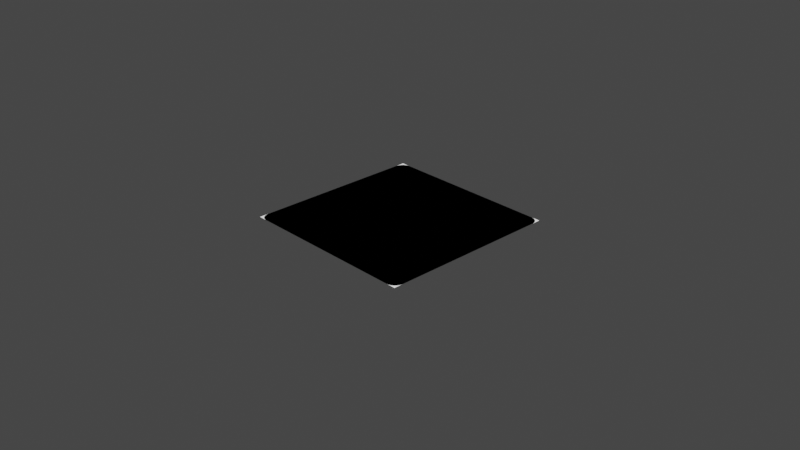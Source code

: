 # Source: UI_Shaders.blend  (saved by Blender 3.2.14; exported with 4.5.12 LTS)
import bpy
from mathutils import Matrix  # noqa: F401  (used for matrix-valued properties, if any)

bpy.ops.wm.read_factory_settings(use_empty=True)
scene = bpy.context.scene
scene.name = 'Scene'

# ---- collections
col_collection = bpy.data.collections.new('Collection'); scene.collection.children.link(col_collection)

# ---- materials (node trees are filled in below, after node groups)
mat_m_ui_imageconer = bpy.data.materials.new('M_UI_ImageConer')
mat_m_ui_imageconer.use_transparent_shadow = False

# ---- node groups
ng_nodegroup_001 = bpy.data.node_groups.new('NodeGroup.001', 'ShaderNodeTree')
_s = ng_nodegroup_001.interface.new_socket(name='Value', in_out='OUTPUT', socket_type='NodeSocketFloat')
_s = ng_nodegroup_001.interface.new_socket(name='UV', in_out='INPUT', socket_type='NodeSocketVector')
_s = ng_nodegroup_001.interface.new_socket(name='ConerSize', in_out='INPUT', socket_type='NodeSocketFloat')
_s.default_value = 0.2
_s.min_value = 0.01
_s.max_value = 0.4
_N = ng_nodegroup_001.nodes; _L = ng_nodegroup_001.links
n0 = _N.new('NodeGroupOutput'); n0.name = 'Group Output'; n0.location = (1111, 153)
n1 = _N.new('ShaderNodeVectorMath'); n1.name = 'Vector Math.001'; n1.location = (392, 91)
n1.hide = True
n1.operation = 'ABSOLUTE'
n2 = _N.new('ShaderNodeVectorMath'); n2.name = 'Vector Math.002'; n2.location = (406, 156)
n2.hide = True
n2.operation = 'LENGTH'
n3 = _N.new('ShaderNodeMath'); n3.name = 'Math.002'; n3.location = (581, 134)
n3.operation = 'SUBTRACT'
n4 = _N.new('ShaderNodeMath'); n4.name = 'Math.003'; n4.location = (773, 141)
n4.operation = 'GREATER_THAN'
n4.inputs[1].default_value = 0.0
n5 = _N.new('NodeGroupInput'); n5.name = 'Group Input'; n5.location = (-261, 100)
n6 = _N.new('ShaderNodeVectorMath'); n6.name = 'Vector Math'; n6.location = (234, 170)
n6.operation = 'SUBTRACT'
n7 = _N.new('ShaderNodeCombineXYZ'); n7.name = 'Combine XYZ'; n7.location = (46, 28)
_L.new(n6.outputs[0], n1.inputs[0])
_L.new(n1.outputs[0], n2.inputs[0])
_L.new(n7.outputs[0], n6.inputs[1])
_L.new(n2.outputs[1], n3.inputs[0])
_L.new(n3.outputs[0], n4.inputs[0])
_L.new(n5.outputs[1], n7.inputs[0])
_L.new(n5.outputs[1], n7.inputs[1])
_L.new(n5.outputs[1], n3.inputs[1])
_L.new(n4.outputs[0], n0.inputs[0])
_L.new(n5.outputs[0], n6.inputs[0])
n0.is_active_output = True
ng_nodegroup_002 = bpy.data.node_groups.new('NodeGroup.002', 'ShaderNodeTree')
_s = ng_nodegroup_002.interface.new_socket(name='Value', in_out='OUTPUT', socket_type='NodeSocketFloat')
_s = ng_nodegroup_002.interface.new_socket(name='tmp_viewer', in_out='OUTPUT', socket_type='NodeSocketColor')
_s = ng_nodegroup_002.interface.new_socket(name='ConerSize', in_out='INPUT', socket_type='NodeSocketFloat')
_s.default_value = 0.4
_s.min_value = 0.01
_s.max_value = 0.4
_s = ng_nodegroup_002.interface.new_socket(name='SizeX', in_out='INPUT', socket_type='NodeSocketFloat')
_s.min_value = 32.0
_s.max_value = 2048.0
_s = ng_nodegroup_002.interface.new_socket(name='SIzeY', in_out='INPUT', socket_type='NodeSocketFloat')
_N = ng_nodegroup_002.nodes; _L = ng_nodegroup_002.links
n0 = _N.new('ShaderNodeMath'); n0.name = 'Math.001'; n0.location = (627, 71)
n0.hide = True
n0.operation = 'MULTIPLY'
n1 = _N.new('ShaderNodeCombineXYZ'); n1.name = 'Combine XYZ.001'; n1.location = (285, -98)
n1.hide = True
n2 = _N.new('ShaderNodeMath'); n2.name = 'Math.002'; n2.location = (120, -27)
n2.hide = True
n2.operation = 'SUBTRACT'
n3 = _N.new('ShaderNodeValue'); n3.name = 'Value.002'; n3.location = (-51, -23)
n3.hide = True
n3.outputs[0].default_value = 1.0
n4 = _N.new('ShaderNodeSeparateXYZ'); n4.name = 'Separate XYZ.001'; n4.location = (-57, -105)
n4.hide = True
n5 = _N.new('ShaderNodeUVMap'); n5.name = 'UV Map.002'; n5.location = (-220, -107)
n5.hide = True
n6 = _N.new('ShaderNodeGroup'); n6.name = 'Group.003'; n6.location = (458, -103)
n6.label = 'MF_UI_Coner'
n6.hide = True
n6.node_tree = ng_nodegroup_001
n7 = _N.new('ShaderNodeCombineXYZ'); n7.name = 'Combine XYZ'; n7.location = (130, 99)
n7.hide = True
n8 = _N.new('NodeGroupInput'); n8.name = 'Group Input.001'; n8.location = (120, 53)
n8.hide = True
n9 = _N.new('ShaderNodeSeparateXYZ'); n9.name = 'Separate XYZ'; n9.location = (-181, 94)
n9.hide = True
n10 = _N.new('ShaderNodeGroup'); n10.name = 'Group.002'; n10.location = (303, 93)
n10.label = 'MF_UI_Coner'
n10.hide = True
n10.node_tree = ng_nodegroup_001
n11 = _N.new('ShaderNodeMath'); n11.name = 'Math.003'; n11.location = (743, -95)
n11.hide = True
n11.operation = 'MULTIPLY'
n12 = _N.new('ShaderNodeMath'); n12.name = 'Math.004'; n12.location = (493, 201)
n12.hide = True
n12.operation = 'MULTIPLY'
n13 = _N.new('NodeGroupOutput'); n13.name = 'Group Output'; n13.location = (1140, -2)
n14 = _N.new('NodeReroute'); n14.name = 'Reroute.001'; n14.location = (462, 292)
n14.width = 16
n14.socket_idname = 'NodeSocketFloat'
n15 = _N.new('NodeReroute'); n15.name = 'Reroute'; n15.location = (467, 419)
n15.width = 16
n15.socket_idname = 'NodeSocketFloat'
n16 = _N.new('ShaderNodeVectorMath'); n16.name = 'Vector Math.001'; n16.location = (-274, -311)
n16.hide = True
n16.operation = 'SUBTRACT'
n17 = _N.new('ShaderNodeMath'); n17.name = 'Math.008'; n17.location = (71, -299)
n17.hide = True
n17.operation = 'ABSOLUTE'
n18 = _N.new('ShaderNodeMath'); n18.name = 'Math.007'; n18.location = (452, -310)
n18.hide = True
n18.operation = 'GREATER_THAN'
n18.inputs[1].default_value = 0.0
n19 = _N.new('ShaderNodeMath'); n19.name = 'Math.006'; n19.location = (266, -303)
n19.hide = True
n19.operation = 'SUBTRACT'
n20 = _N.new('ShaderNodeMath'); n20.name = 'Math.010'; n20.location = (286, -468)
n20.hide = True
n20.operation = 'SUBTRACT'
n21 = _N.new('ShaderNodeUVMap'); n21.name = 'UV Map.004'; n21.location = (-478, -293)
n21.width = 145
n21.hide = True
n22 = _N.new('ShaderNodeMath'); n22.name = 'Math.009'; n22.location = (473, -475)
n22.hide = True
n22.operation = 'GREATER_THAN'
n22.inputs[1].default_value = 0.0
n23 = _N.new('ShaderNodeMath'); n23.name = 'Math.005'; n23.location = (-126, -405)
n23.hide = True
n23.operation = 'SUBTRACT'
n24 = _N.new('ShaderNodeSeparateXYZ'); n24.name = 'Separate XYZ.002'; n24.location = (-94, -308)
n24.hide = True
n25 = _N.new('ShaderNodeMath'); n25.name = 'Math.012'; n25.location = (63, -452)
n25.hide = True
n25.operation = 'ABSOLUTE'
n26 = _N.new('NodeReroute'); n26.name = 'Reroute.002'; n26.location = (47, -489)
n26.width = 16
n26.socket_idname = 'NodeSocketFloat'
n27 = _N.new('ShaderNodeMath'); n27.name = 'Math.013'; n27.location = (752, -297)
n27.hide = True
n27.operation = 'MULTIPLY'
n28 = _N.new('NodeGroupInput'); n28.name = 'Group Input.002'; n28.location = (275, -144)
n28.hide = True
n29 = _N.new('NodeGroupInput'); n29.name = 'Group Input'; n29.location = (2, 419)
n29.hide = True
n30 = _N.new('ShaderNodeUVMap'); n30.name = 'UV Map'; n30.location = (-7, 459)
n30.hide = True
n31 = _N.new('NodeGroupInput'); n31.name = 'Group Input.003'; n31.location = (-36, 275)
n31.hide = True
n32 = _N.new('ShaderNodeVectorMath'); n32.name = 'Vector Math'; n32.location = (-41, 328)
n32.hide = True
n32.operation = 'SUBTRACT'
n33 = _N.new('ShaderNodeUVMap'); n33.name = 'UV Map.003'; n33.location = (-209, 307)
n33.hide = True
n34 = _N.new('ShaderNodeCombineXYZ'); n34.name = 'Combine XYZ.002'; n34.location = (-202, 359)
n34.hide = True
n34.inputs[0].default_value = 1.0
n34.inputs[1].default_value = 1.0
n35 = _N.new('ShaderNodeGroup'); n35.name = 'Group.004'; n35.location = (196, 299)
n35.label = 'MF_UI_Coner'
n35.hide = True
n35.node_tree = ng_nodegroup_001
n36 = _N.new('ShaderNodeGroup'); n36.name = 'Group.001'; n36.location = (280, 485)
n36.label = 'MF_UI_Coner'
n36.hide = True
n36.node_tree = ng_nodegroup_001
n37 = _N.new('ShaderNodeMath'); n37.name = 'Math'; n37.location = (-34, 133)
n37.hide = True
n37.operation = 'SUBTRACT'
n38 = _N.new('ShaderNodeUVMap'); n38.name = 'UV Map.001'; n38.location = (-365, 95)
n38.hide = True
n39 = _N.new('ShaderNodeValue'); n39.name = 'Value.001'; n39.location = (-261, 141)
n39.hide = True
n39.outputs[0].default_value = 1.0
n40 = _N.new('ShaderNodeCombineXYZ'); n40.name = 'Combine XYZ.003'; n40.location = (-481, -337)
n40.hide = True
n40.inputs[0].default_value = 0.5
n40.inputs[1].default_value = 0.5
n41 = _N.new('ShaderNodeValue'); n41.name = 'Value'; n41.location = (-318, -387)
n41.hide = True
n41.outputs[0].default_value = 0.5
n42 = _N.new('NodeGroupInput'); n42.name = 'Group Input.004'; n42.location = (-317, -426)
n42.hide = True
n43 = _N.new('ShaderNodeMath'); n43.name = 'Math.014'; n43.location = (958, -102)
n43.hide = True
n43.operation = 'MULTIPLY'
_L.new(n30.outputs[0], n36.inputs[0])
_L.new(n10.outputs[0], n0.inputs[1])
_L.new(n38.outputs[0], n9.inputs[0])
_L.new(n39.outputs[0], n37.inputs[0])
_L.new(n9.outputs[0], n37.inputs[1])
_L.new(n37.outputs[0], n7.inputs[0])
_L.new(n9.outputs[1], n7.inputs[1])
_L.new(n7.outputs[0], n10.inputs[0])
_L.new(n29.outputs[0], n36.inputs[1])
_L.new(n8.outputs[0], n10.inputs[1])
_L.new(n36.outputs[0], n15.inputs[0])
_L.new(n5.outputs[0], n4.inputs[0])
_L.new(n3.outputs[0], n2.inputs[0])
_L.new(n1.outputs[0], n6.inputs[0])
_L.new(n28.outputs[0], n6.inputs[1])
_L.new(n4.outputs[1], n2.inputs[1])
_L.new(n4.outputs[0], n1.inputs[0])
_L.new(n2.outputs[0], n1.inputs[1])
_L.new(n6.outputs[0], n11.inputs[1])
_L.new(n0.outputs[0], n11.inputs[0])
_L.new(n31.outputs[0], n35.inputs[1])
_L.new(n35.outputs[0], n14.inputs[0])
_L.new(n33.outputs[0], n32.inputs[1])
_L.new(n34.outputs[0], n32.inputs[0])
_L.new(n32.outputs[0], n35.inputs[0])
_L.new(n14.outputs[0], n12.inputs[1])
_L.new(n15.outputs[0], n12.inputs[0])
_L.new(n12.outputs[0], n0.inputs[0])
_L.new(n40.outputs[0], n16.inputs[1])
_L.new(n21.outputs[0], n16.inputs[0])
_L.new(n16.outputs[0], n24.inputs[0])
_L.new(n19.outputs[0], n18.inputs[0])
_L.new(n24.outputs[0], n17.inputs[0])
_L.new(n17.outputs[0], n19.inputs[0])
_L.new(n18.outputs[0], n27.inputs[0])
_L.new(n11.outputs[0], n43.inputs[0])
_L.new(n27.outputs[0], n43.inputs[1])
_L.new(n43.outputs[0], n13.inputs[0])
_L.new(n41.outputs[0], n23.inputs[0])
_L.new(n42.outputs[0], n23.inputs[1])
_L.new(n23.outputs[0], n19.inputs[1])
_L.new(n20.outputs[0], n22.inputs[0])
_L.new(n25.outputs[0], n20.inputs[0])
_L.new(n22.outputs[0], n27.inputs[1])
_L.new(n24.outputs[1], n25.inputs[0])
_L.new(n26.outputs[0], n20.inputs[1])
_L.new(n23.outputs[0], n26.inputs[0])
_L.new(n43.outputs[0], n13.inputs[1])
n13.is_active_output = True

# ---- material node trees
mat_m_ui_imageconer.use_nodes = True; mat_m_ui_imageconer.node_tree.nodes.clear()
_N = mat_m_ui_imageconer.node_tree.nodes; _L = mat_m_ui_imageconer.node_tree.links
n0 = _N.new('ShaderNodeEmission'); n0.name = 'Emission Viewer'; n0.location = (47, 482)
n0.label = 'Viewer'
n0.hide = True
n1 = _N.new('ShaderNodeOutputMaterial'); n1.name = 'Material Output'; n1.location = (220, 406)
n2 = _N.new('ShaderNodeGroup'); n2.name = 'Group'; n2.location = (-148, 522)
n2.label = 'MF_UI_Coner_Full'
n2.node_tree = ng_nodegroup_002
n2.inputs[0].default_value = 0.05
n2.inputs[1].default_value = 0.0
n2.inputs[2].default_value = 0.0
_L.new(n0.outputs[0], n1.inputs[0])
_L.new(n2.outputs[1], n0.inputs[0])
n1.is_active_output = True

# ---- world
world_world = bpy.data.worlds.new('World'); scene.world = world_world
world_world.use_nodes = True; world_world.node_tree.nodes.clear()
_N = world_world.node_tree.nodes; _L = world_world.node_tree.links
n0 = _N.new('ShaderNodeOutputWorld'); n0.name = 'World Output'; n0.location = (300, 300)
n1 = _N.new('ShaderNodeBackground'); n1.name = 'Background'; n1.location = (10, 300)
n1.inputs[0].default_value = (0.05088, 0.05088, 0.05088, 1.0)
_L.new(n1.outputs[0], n0.inputs[0])
n0.is_active_output = True
world_world.color = (0.05088, 0.05088, 0.05088)
world_world.use_sun_shadow = False
world_world.sun_shadow_jitter_overblur = 0.0

# ---- cameras
cam_camera = bpy.data.cameras.new('Camera')
cam_camera.clip_end = 100.0
cam_camera.ortho_scale = 7.314

# ---- lights
light_light = bpy.data.lights.new('Light', 'POINT')
light_light.transmission_factor = 0.0
light_light.energy = 1000.0
light_light.shadow_soft_size = 0.1
light_light.shadow_maximum_resolution = 0.006
light_light.use_absolute_resolution = True

# ---- meshes
me_plane = bpy.data.meshes.new('Plane')
me_plane.from_pydata([(-1.0, -1.0, 0.0), (1.0, -1.0, 0.0), (-1.0, 1.0, 0.0), (1.0, 1.0, 0.0)], [], [(0, 1, 3, 2)])
_uv = me_plane.uv_layers.new(name='UVMap')
_uv.uv.foreach_set('vector', [0.0, 0.0, 1.0, 0.0, 1.0, 1.0, 0.0, 1.0])
me_plane.materials.append(mat_m_ui_imageconer)
me_plane.update()

# ---- objects
ob_light = bpy.data.objects.new('Light', light_light)
ob_camera = bpy.data.objects.new('Camera', cam_camera)
ob_plane = bpy.data.objects.new('Plane', me_plane)

# ---- transforms, parenting, visibility, modifiers, constraints
ob_light.location = (4.076, 1.005, 5.904)
ob_light.rotation_euler = (0.6503, 0.05522, 1.866)
ob_light.lock_rotations_4d = False
ob_light.empty_display_type = 'ARROWS'
ob_light.color = (0.0, 0.0, 0.0, 0.0)
ob_light.lineart.crease_threshold = 0.0
ob_camera.location = (7.359, -6.926, 4.958)
ob_camera.rotation_euler = (1.109, 0.0, 0.8149)
ob_camera.lock_rotations_4d = False
ob_camera.empty_display_type = 'ARROWS'
ob_camera.color = (0.0, 0.0, 0.0, 0.0)
ob_camera.display_type = 'WIRE'
ob_camera.lineart.crease_threshold = 0.0
ob_plane.location = (0.0, 0.0, 0.0)

# ---- collection membership
col_collection.objects.link(ob_light)
col_collection.objects.link(ob_camera)
col_collection.objects.link(ob_plane)

# ---- scene / render settings (as saved in the file)
scene.camera = ob_camera
scene.frame_start = 1; scene.frame_end = 250; scene.frame_set(129)
scene.render.engine = 'BLENDER_EEVEE_NEXT'
scene.cycles.sampling_pattern = 'TABULATED_SOBOL'
scene.cycles.use_light_tree = False
scene.view_settings.view_transform = 'Filmic'
bpy.context.view_layer.update()
